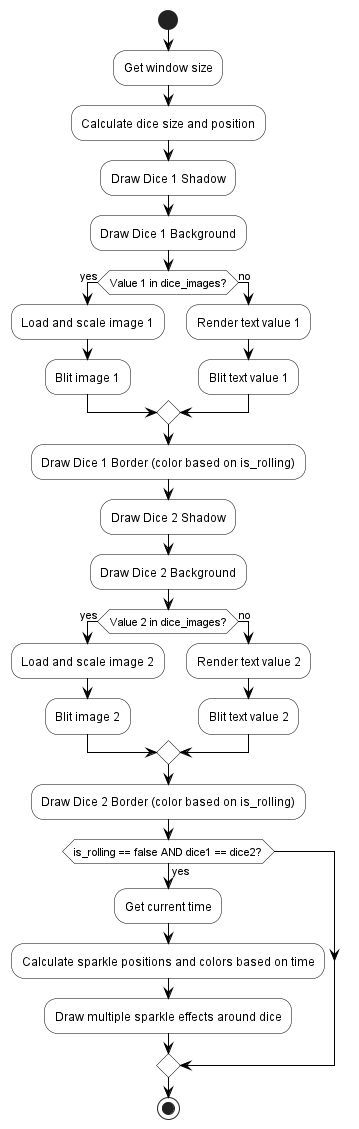

The diagram above was rendered by PlantUML. Its source (embedded in the PNG):
@startuml
skinparam activity {
  BackgroundColor white
  BorderColor black
  ArrowColor black
}

start
:Get window size;
:Calculate dice size and position;
:Draw Dice 1 Shadow;
:Draw Dice 1 Background;
if (Value 1 in dice_images?) then (yes)
  :Load and scale image 1;
  :Blit image 1;
else (no)
  :Render text value 1;
  :Blit text value 1;
endif
:Draw Dice 1 Border (color based on is_rolling);

:Draw Dice 2 Shadow;
:Draw Dice 2 Background;
 if (Value 2 in dice_images?) then (yes)
  :Load and scale image 2;
  :Blit image 2;
else (no)
  :Render text value 2;
  :Blit text value 2;
endif
:Draw Dice 2 Border (color based on is_rolling);

if (is_rolling == false AND dice1 == dice2?) then (yes)
  :Get current time;
  :Calculate sparkle positions and colors based on time;
  :Draw multiple sparkle effects around dice;
endif
stop
@enduml